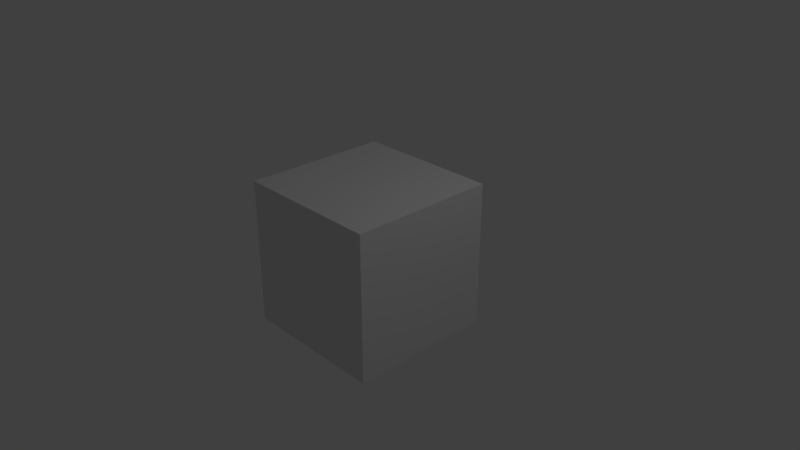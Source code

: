 # Source: untitled.blend  (saved by Blender 2.79.0; exported with 4.5.12 LTS)
import bpy
from mathutils import Matrix  # noqa: F401  (used for matrix-valued properties, if any)

bpy.ops.wm.read_factory_settings(use_empty=True)
scene = bpy.context.scene
scene.name = 'Scene'

# ---- collections
col_collection_1 = bpy.data.collections.new('Collection 1'); scene.collection.children.link(col_collection_1)

# ---- materials (node trees are filled in below, after node groups)
mat_material = bpy.data.materials.new('Material')
mat_material.alpha_threshold = 0.0
mat_material.use_transparent_shadow = False
mat_material.roughness = 0.5
mat_material.line_color = (0.0, 0.0, 0.0, 1.0)

# ---- material node trees

# ---- world
world_world = bpy.data.worlds.new('World'); scene.world = world_world
world_world.color = (0.05088, 0.05088, 0.05088)
world_world.use_sun_shadow = False
world_world.sun_shadow_jitter_overblur = 0.0
world_world.cycles.sampling_method = 'MANUAL'

# ---- cameras
cam_camera = bpy.data.cameras.new('Camera')
cam_camera.clip_end = 100.0
cam_camera.lens = 35.0
cam_camera.sensor_width = 32.0
cam_camera.sensor_height = 18.0
cam_camera.ortho_scale = 7.314
cam_camera.dof.focus_distance = 0.0
cam_camera.dof.aperture_fstop = 128.0

# ---- lights
light_lamp = bpy.data.lights.new('Lamp', 'POINT')
light_lamp.transmission_factor = 0.0
light_lamp.cutoff_distance = 30.0
light_lamp.energy = 100.0
light_lamp.shadow_buffer_clip_start = 1.001
light_lamp.shadow_soft_size = 0.1
light_lamp.shadow_maximum_resolution = 0.006
light_lamp.use_absolute_resolution = True

# ---- meshes
me_cube = bpy.data.meshes.new('Cube')
me_cube.from_pydata([(1.0, 1.0, -1.0), (1.0, -1.0, -1.0), (-1.0, -1.0, -1.0), (-1.0, 1.0, -1.0), (1.0, 1.0, 1.0), (1.0, -1.0, 1.0), (-1.0, -1.0, 1.0), (-1.0, 1.0, 1.0)], [], [(0, 1, 2, 3), (4, 7, 6, 5), (0, 4, 5, 1), (1, 5, 6, 2), (2, 6, 7, 3), (4, 0, 3, 7)])
me_cube.materials.append(mat_material)
me_cube.use_remesh_preserve_volume = False
me_cube.use_remesh_preserve_attributes = False
me_cube.use_mirror_vertex_groups = False
me_cube.update()

# ---- objects
ob_cube = bpy.data.objects.new('Cube', me_cube)
ob_lamp = bpy.data.objects.new('Lamp', light_lamp)
ob_camera = bpy.data.objects.new('Camera', cam_camera)

# ---- transforms, parenting, visibility, modifiers, constraints
ob_cube.location = (0.0, 0.0, 0.0)
ob_cube.lock_rotations_4d = False
ob_cube.empty_display_type = 'ARROWS'
ob_cube.lineart.crease_threshold = 0.0
ob_lamp.location = (4.076, 1.005, 5.904)
ob_lamp.rotation_euler = (0.6503, 0.05522, 1.866)
ob_lamp.lock_rotations_4d = False
ob_lamp.empty_display_type = 'ARROWS'
ob_lamp.color = (0.0, 0.0, 0.0, 0.0)
ob_lamp.lineart.crease_threshold = 0.0
ob_camera.location = (7.481, -6.508, 5.344)
ob_camera.rotation_euler = (1.109, 0.0, 0.8149)
ob_camera.lock_rotations_4d = False
ob_camera.empty_display_type = 'ARROWS'
ob_camera.color = (0.0, 0.0, 0.0, 0.0)
ob_camera.display_type = 'WIRE'
ob_camera.lineart.crease_threshold = 0.0

# ---- collection membership
col_collection_1.objects.link(ob_cube)
col_collection_1.objects.link(ob_lamp)
col_collection_1.objects.link(ob_camera)

# ---- scene / render settings (as saved in the file)
scene.camera = ob_camera
scene.frame_start = 1; scene.frame_end = 250; scene.frame_set(1)
scene.render.engine = 'BLENDER_EEVEE_NEXT'
scene.render.resolution_percentage = 50
scene.render.dither_intensity = 0.0
scene.cycles.use_denoising = False
scene.cycles.samples = 128
scene.cycles.sampling_pattern = 'TABULATED_SOBOL'
scene.cycles.use_adaptive_sampling = False
scene.cycles.use_light_tree = False
scene.cycles.blur_glossy = 0.0
scene.cycles.sample_clamp_indirect = 0.0
scene.view_settings.view_transform = 'Standard'
bpy.context.view_layer.update()
